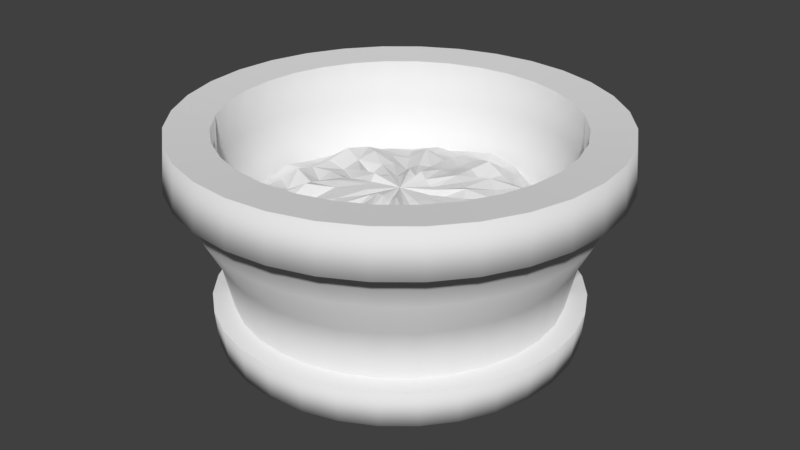 # Source: firepit.blend  (saved by Blender 2.79.0; exported with 4.5.12 LTS)
import bpy
from mathutils import Matrix  # noqa: F401  (used for matrix-valued properties, if any)

bpy.ops.wm.read_factory_settings(use_empty=True)
scene = bpy.context.scene
scene.name = 'Scene'

# ---- collections
col_collection_1 = bpy.data.collections.new('Collection 1'); scene.collection.children.link(col_collection_1)

# ---- world
world_world = bpy.data.worlds.new('World'); scene.world = world_world
world_world.color = (0.05088, 0.05088, 0.05088)
world_world.use_sun_shadow = False
world_world.sun_shadow_jitter_overblur = 0.0
world_world.cycles.sampling_method = 'MANUAL'

# ---- meshes
me_sphere_002 = bpy.data.meshes.new('Sphere.002')
me_sphere_002.from_pydata([(1.938e-08, 0.158, 1.546), (1.938e-08, 0.3099, 1.33), (1.938e-08, 0.4499, 1.139), (1.938e-08, 0.5727, 1.114), (1.938e-08, 0.6734, 0.9633), (1.938e-08, 0.7482, 1.022), (1.938e-08, 0.7943, 0.6043), (1.938e-08, 0.8099, 0.41), (1.938e-08, 0.7943, 0.2157), (1.938e-08, 0.4499, -0.4181), (0.03082, 0.155, 1.387), (0.06046, 0.304, 1.33), (0.08778, 0.4413, 1.238), (0.1117, 0.5617, 1.273), (0.1314, 0.6604, 0.9633), (0.146, 0.7338, 0.907), (0.155, 0.779, 0.6043), (0.158, 0.7943, 0.41), (0.155, 0.779, 0.2157), (0.146, 0.7338, 0.0289), (0.1314, 0.6604, -0.1433), (0.1117, 0.5617, -0.2942), (0.08778, 0.4413, -0.4181), (0.06046, 0.304, -0.5101), (0.03082, 0.155, -0.5668), (0.06046, 0.146, 1.288), (0.1186, 0.2863, 1.387), (0.1722, 0.4157, 1.075), (0.2191, 0.5291, 1.114), (0.2577, 0.6221, 0.9633), (0.2863, 0.6913, 0.6317), (0.304, 0.7338, 0.6043), (0.3099, 0.7482, 0.41), (0.304, 0.7338, 0.2157), (0.2863, 0.6913, 0.0289), (0.2577, 0.6221, -0.1433), (0.2191, 0.5291, -0.2942), (0.1722, 0.4157, -0.4181), (0.1186, 0.2863, -0.5101), (0.06046, 0.146, -0.5668), (0.08778, 0.1314, 1.227), (0.1722, 0.2577, 1.33), (0.25, 0.3741, 1.353), (0.3182, 0.4762, 1.114), (0.3741, 0.5599, 0.8161), (0.4157, 0.6221, 0.7912), (0.4413, 0.6604, 0.6043), (0.4499, 0.6734, 0.41), (0.4413, 0.6604, 0.2157), (0.4157, 0.6221, 0.0289), (0.3741, 0.5599, -0.1433), (0.3182, 0.4762, -0.2942), (0.25, 0.3741, -0.4181), (0.1722, 0.2577, -0.5101), (0.08778, 0.1314, -0.5668), (0.1117, 0.1117, 1.387), (0.2191, 0.2191, 1.33), (0.3182, 0.3182, 1.238), (0.4049, 0.4049, 1.273), (0.4762, 0.4762, 0.9633), (0.5291, 0.5291, 0.7912), (0.5617, 0.5617, 0.6043), (0.5727, 0.5727, 0.41), (0.5617, 0.5617, 0.2157), (0.5291, 0.5291, 0.0289), (0.4762, 0.4762, -0.1433), (0.4049, 0.4049, -0.2942), (0.3182, 0.3182, -0.4181), (0.2191, 0.2191, -0.5101), (0.1117, 0.1117, -0.5668), (0.1314, 0.08778, 1.387), (0.2577, 0.1722, 1.445), (0.3741, 0.25, 1.191), (0.4762, 0.3182, 1.015), (0.5599, 0.3741, 1.079), (0.6221, 0.4157, 0.6439), (0.6604, 0.4413, 0.6043), (0.6734, 0.4499, 0.41), (0.6604, 0.4413, 0.2157), (0.6221, 0.4157, 0.0289), (0.5599, 0.3741, -0.1433), (0.4762, 0.3182, -0.2942), (0.3741, 0.25, -0.4181), (0.2577, 0.1722, -0.5101), (0.1314, 0.08778, -0.5668), (0.146, 0.06046, 1.164), (0.2863, 0.1186, 1.33), (0.4157, 0.1722, 1.238), (0.5291, 0.2191, 1.114), (0.6221, 0.2577, 0.8642), (0.6913, 0.2863, 0.7912), (0.7338, 0.304, 0.6043), (0.7482, 0.3099, 0.41), (0.7338, 0.304, 0.2157), (0.6913, 0.2863, 0.0289), (0.6221, 0.2577, -0.1433), (0.5291, 0.2191, -0.2942), (0.4157, 0.1722, -0.4181), (0.2863, 0.1186, -0.5101), (0.146, 0.06046, -0.5668), (0.155, 0.03082, 1.387), (0.304, 0.06046, 1.33), (0.4413, 0.08778, 1.397), (0.5617, 0.1117, 1.114), (0.6604, 0.1314, 0.7832), (0.7338, 0.146, 0.6439), (0.779, 0.155, 0.6043), (0.7943, 0.158, 0.41), (0.779, 0.155, 0.2157), (0.7338, 0.146, 0.0289), (0.6604, 0.1314, -0.1433), (0.5617, 0.1117, -0.2942), (0.4413, 0.08778, -0.4181), (0.304, 0.06046, -0.5101), (0.155, 0.03082, -0.5668), (0.158, -3.032e-07, 1.387), (0.3099, -2.972e-07, 1.346), (0.4499, -2.911e-07, 1.238), (0.5727, -2.972e-07, 0.9515), (0.6734, -3.092e-07, 0.8153), (0.7482, -2.61e-07, 0.9139), (0.7943, -3.575e-07, 0.6043), (0.8099, -3.454e-07, 0.41), (0.7943, -3.575e-07, 0.2157), (0.7482, -2.248e-07, 0.0289), (0.6734, -3.092e-07, -0.1433), (0.5727, -2.972e-07, -0.2942), (0.4499, -3.153e-07, -0.4181), (0.3099, -2.851e-07, -0.5101), (0.158, -2.881e-07, -0.5668), (0.155, -0.03082, 1.387), (0.304, -0.06046, 1.33), (0.4413, -0.08778, 1.295), (0.5617, -0.1117, 1.204), (0.6604, -0.1314, 1.053), (0.7338, -0.146, 0.9139), (0.779, -0.155, 0.6043), (0.7943, -0.158, 0.41), (0.779, -0.155, 0.2157), (0.7338, -0.146, 0.0289), (0.6604, -0.1314, -0.1433), (0.5617, -0.1117, -0.2942), (0.4413, -0.08778, -0.4181), (0.304, -0.06046, -0.5101), (0.155, -0.03082, -0.5668), (0.146, -0.06046, 1.387), (0.2863, -0.1186, 1.33), (0.4157, -0.1722, 1.238), (0.5291, -0.2191, 1.204), (0.6221, -0.2577, 0.8153), (0.6913, -0.2863, 0.7912), (0.7338, -0.304, 0.6043), (0.7482, -0.3099, 0.41), (0.7338, -0.304, 0.2157), (0.6913, -0.2863, 0.0289), (0.6221, -0.2577, -0.1433), (0.5291, -0.2191, -0.2942), (0.4157, -0.1722, -0.4181), (0.2863, -0.1186, -0.5101), (0.146, -0.06046, -0.5668), (0.1314, -0.08778, 1.327), (0.2577, -0.1722, 1.231), (0.3741, -0.25, 1.238), (0.4762, -0.3182, 1.114), (0.5599, -0.3741, 0.9812), (0.6221, -0.4157, 0.7912), (0.6604, -0.4413, 0.6043), (0.6734, -0.4499, 0.41), (0.6604, -0.4413, 0.2157), (0.6221, -0.4157, 0.0289), (0.5599, -0.3741, -0.1433), (0.4762, -0.3182, -0.2942), (0.3741, -0.25, -0.4181), (0.2577, -0.1722, -0.5101), (0.1314, -0.08778, -0.5668), (0.1117, -0.1117, 1.387), (0.2191, -0.2191, 1.33), (0.3182, -0.3182, 1.075), (0.4049, -0.4049, 1.204), (0.4762, -0.4762, 0.9305), (0.5291, -0.5291, 0.6431), (0.5617, -0.5617, 0.6043), (0.5727, -0.5727, 0.41), (0.5617, -0.5617, 0.2157), (0.5291, -0.5291, 0.0289), (0.4762, -0.4762, -0.1433), (0.4049, -0.4049, -0.2942), (0.3182, -0.3182, -0.4181), (0.2191, -0.2191, -0.5101), (0.1117, -0.1117, -0.5668), (0.08778, -0.1314, 1.546), (0.1722, -0.2577, 1.489), (0.25, -0.3741, 1.178), (0.3182, -0.4762, 1.204), (0.3741, -0.5599, 0.9305), (0.4157, -0.6221, 0.7912), (0.4413, -0.6604, 0.6043), (0.4499, -0.6734, 0.41), (0.4413, -0.6604, 0.2157), (0.4157, -0.6221, 0.0289), (0.3741, -0.5599, -0.1433), (0.3182, -0.4762, -0.2942), (0.25, -0.3741, -0.4181), (0.1722, -0.2577, -0.5101), (0.08778, -0.1314, -0.5668), (1.938e-08, -3.025e-07, -0.5859), (0.06046, -0.146, 1.387), (0.1186, -0.2863, 1.27), (0.1722, -0.4157, 1.238), (0.2191, -0.5291, 1.114), (0.2577, -0.6221, 0.9323), (0.2863, -0.6913, 0.7912), (0.304, -0.7338, 0.6043), (0.3099, -0.7482, 0.41), (0.304, -0.7338, 0.2157), (0.2863, -0.6913, 0.0289), (0.2577, -0.6221, -0.1433), (0.2191, -0.5291, -0.2942), (0.1722, -0.4157, -0.4181), (0.1186, -0.2863, -0.5101), (0.06046, -0.146, -0.5668), (0.03082, -0.155, 1.546), (0.06046, -0.304, 1.447), (0.08778, -0.4413, 1.238), (0.1117, -0.5617, 0.9549), (0.1314, -0.6604, 0.9633), (0.146, -0.7338, 0.6558), (0.155, -0.779, 0.6043), (0.158, -0.7943, 0.41), (0.155, -0.779, 0.2157), (0.146, -0.7338, 0.0289), (0.1314, -0.6604, -0.1433), (0.1117, -0.5617, -0.2942), (0.08778, -0.4413, -0.4181), (0.06046, -0.304, -0.5101), (0.03082, -0.155, -0.5668), (1.354e-08, -0.158, 1.546), (5.276e-08, -0.3099, 1.33), (4.069e-08, -0.4499, 1.238), (-1.547e-09, -0.5727, 1.114), (-4.982e-08, -0.6734, 0.9633), (7.086e-08, -0.7482, 0.7912), (-4.982e-08, -0.7943, 0.6043), (-6.189e-08, -0.8099, 0.41), (-4.982e-08, -0.7943, 0.2157), (7.086e-08, -0.7482, 0.0289), (-4.982e-08, -0.6734, -0.1433), (-1.547e-09, -0.5727, -0.2942), (1.052e-08, -0.4499, -0.4181), (2.259e-08, -0.3099, -0.5101), (2.259e-08, -0.158, -0.5668), (-0.03082, -0.155, 1.387), (-0.06046, -0.304, 1.167), (-0.08778, -0.4413, 1.295), (-0.1117, -0.5617, 0.9515), (-0.1314, -0.6604, 0.9633), (-0.146, -0.7338, 0.6558), (-0.155, -0.779, 0.6043), (-0.158, -0.7943, 0.41), (-0.155, -0.779, 0.2157), (-0.146, -0.7338, 0.0289), (-0.1314, -0.6604, -0.1433), (-0.1117, -0.5617, -0.2942), (-0.08778, -0.4413, -0.4181), (-0.06046, -0.304, -0.5101), (-0.03082, -0.155, -0.5668), (-0.06046, -0.146, 1.387), (-0.1186, -0.2863, 1.33), (-0.1722, -0.4157, 1.238), (-0.2191, -0.5291, 1.114), (-0.2577, -0.6221, 0.8642), (-0.2863, -0.6913, 0.6558), (-0.304, -0.7338, 0.6043), (-0.3099, -0.7482, 0.41), (-0.304, -0.7338, 0.2157), (-0.2863, -0.6913, 0.0289), (-0.2577, -0.6221, -0.1433), (-0.2191, -0.5291, -0.2942), (-0.1722, -0.4157, -0.4181), (-0.1186, -0.2863, -0.5101), (-0.06046, -0.146, -0.5668), (-0.08778, -0.1314, 1.327), (-0.1722, -0.2577, 1.33), (-0.25, -0.3741, 1.355), (-0.3182, -0.4762, 1.114), (-0.3741, -0.5599, 0.9633), (-0.4157, -0.6221, 0.7912), (-0.4413, -0.6604, 0.6043), (-0.4499, -0.6734, 0.41), (-0.4413, -0.6604, 0.2157), (-0.4157, -0.6221, 0.0289), (-0.3741, -0.5599, -0.1433), (-0.3182, -0.4762, -0.2942), (-0.25, -0.3741, -0.4181), (-0.1722, -0.2577, -0.5101), (-0.08778, -0.1314, -0.5668), (-1.672e-07, -4.891e-07, 1.406), (-0.1117, -0.1117, 1.387), (-0.2191, -0.2191, 1.33), (-0.3182, -0.3182, 1.075), (-0.4049, -0.4049, 0.9515), (-0.4762, -0.4762, 0.9633), (-0.5291, -0.5291, 0.9283), (-0.5617, -0.5617, 0.6043), (-0.5727, -0.5727, 0.41), (-0.5617, -0.5617, 0.2157), (-0.5291, -0.5291, 0.0289), (-0.4762, -0.4762, -0.1433), (-0.4049, -0.4049, -0.2942), (-0.3182, -0.3182, -0.4181), (-0.2191, -0.2191, -0.5101), (-0.1117, -0.1117, -0.5668), (-0.1314, -0.08778, 1.387), (-0.2577, -0.1722, 1.33), (-0.3741, -0.25, 1.397), (-0.4762, -0.3182, 1.114), (-0.5599, -0.3741, 0.8642), (-0.6221, -0.4157, 0.9283), (-0.6604, -0.4413, 0.6043), (-0.6734, -0.4499, 0.41), (-0.6604, -0.4413, 0.2157), (-0.6221, -0.4157, 0.0289), (-0.5599, -0.3741, -0.1433), (-0.4762, -0.3182, -0.2942), (-0.3741, -0.25, -0.4181), (-0.2577, -0.1722, -0.5101), (-0.1314, -0.08778, -0.5668), (-0.146, -0.06046, 1.387), (-0.2863, -0.1186, 1.387), (-0.4157, -0.1722, 1.238), (-0.5291, -0.2191, 0.9515), (-0.6221, -0.2577, 0.9633), (-0.6913, -0.2863, 0.7912), (-0.7338, -0.304, 0.6043), (-0.7482, -0.3099, 0.41), (-0.7338, -0.304, 0.2157), (-0.6913, -0.2863, 0.0289), (-0.6221, -0.2577, -0.1433), (-0.5291, -0.2191, -0.2942), (-0.4157, -0.1722, -0.4181), (-0.2863, -0.1186, -0.5101), (-0.146, -0.06046, -0.5668), (-0.155, -0.03082, 1.387), (-0.304, -0.06046, 1.33), (-0.4413, -0.08778, 1.075), (-0.5617, -0.1117, 1.273), (-0.6604, -0.1314, 0.8642), (-0.7338, -0.146, 0.7912), (-0.779, -0.155, 0.6043), (-0.7943, -0.158, 0.41), (-0.779, -0.155, 0.2157), (-0.7338, -0.146, 0.0289), (-0.6604, -0.1314, -0.1433), (-0.5617, -0.1117, -0.2942), (-0.4413, -0.08778, -0.4181), (-0.304, -0.06046, -0.5101), (-0.155, -0.03082, -0.5668), (-0.158, -2.911e-07, 1.546), (-0.3099, -2.67e-07, 1.167), (-0.4499, -2.67e-07, 1.178), (-0.5727, -1.885e-07, 1.114), (-0.6734, -1.523e-07, 0.9633), (-0.7482, -2.972e-07, 0.9283), (-0.7943, -1.161e-07, 0.6043), (-0.8099, -1.523e-07, 0.41), (-0.7943, -1.161e-07, 0.2157), (-0.7482, -2.972e-07, 0.0289), (-0.6734, -1.523e-07, -0.1433), (-0.5727, -1.885e-07, -0.2942), (-0.4499, -2.489e-07, -0.4181), (-0.3099, -2.429e-07, -0.5101), (-0.158, -2.941e-07, -0.5668), (-0.155, 0.03082, 1.387), (-0.304, 0.06046, 1.33), (-0.4413, 0.08778, 1.075), (-0.5617, 0.1117, 1.114), (-0.6604, 0.1314, 0.8642), (-0.7338, 0.146, 0.7912), (-0.779, 0.155, 0.6043), (-0.7943, 0.158, 0.41), (-0.779, 0.155, 0.2157), (-0.7338, 0.146, 0.0289), (-0.6604, 0.1314, -0.1433), (-0.5617, 0.1117, -0.2942), (-0.4413, 0.08778, -0.4181), (-0.304, 0.06046, -0.5101), (-0.155, 0.03082, -0.5668), (-0.146, 0.06046, 1.387), (-0.2863, 0.1186, 1.107), (-0.4157, 0.1722, 1.238), (-0.5291, 0.2191, 1.33), (-0.6221, 0.2577, 0.8642), (-0.6913, 0.2863, 0.7912), (-0.7338, 0.304, 0.6043), (-0.7482, 0.3099, 0.41), (-0.7338, 0.304, 0.2157), (-0.6913, 0.2863, 0.0289), (-0.6221, 0.2577, -0.1433), (-0.5291, 0.2191, -0.2942), (-0.4157, 0.1722, -0.4181), (-0.2863, 0.1186, -0.5101), (-0.146, 0.06046, -0.5668), (-0.1314, 0.08778, 1.387), (-0.2577, 0.1722, 1.33), (-0.3741, 0.25, 1.415), (-0.4762, 0.3182, 1.273), (-0.5599, 0.3741, 0.8642), (-0.6221, 0.4157, 0.7912), (-0.6604, 0.4413, 0.6043), (-0.6734, 0.4499, 0.41), (-0.6604, 0.4413, 0.2157), (-0.6221, 0.4157, 0.0289), (-0.5599, 0.3741, -0.1433), (-0.4762, 0.3182, -0.2942), (-0.3741, 0.25, -0.4181), (-0.2577, 0.1722, -0.5101), (-0.1314, 0.08778, -0.5668), (-0.1117, 0.1117, 1.327), (-0.2191, 0.2191, 1.33), (-0.3182, 0.3182, 1.238), (-0.4049, 0.4049, 1.114), (-0.4762, 0.4762, 0.9633), (-0.5291, 0.5291, 0.7912), (-0.5617, 0.5617, 0.6043), (-0.5727, 0.5727, 0.41), (-0.5617, 0.5617, 0.2157), (-0.5291, 0.5291, 0.0289), (-0.4762, 0.4762, -0.1433), (-0.4049, 0.4049, -0.2942), (-0.3182, 0.3182, -0.4181), (-0.2191, 0.2191, -0.5101), (-0.1117, 0.1117, -0.5668), (-0.08778, 0.1314, 1.387), (-0.1722, 0.2577, 1.167), (-0.25, 0.3741, 1.178), (-0.3182, 0.4762, 1.114), (-0.3741, 0.5599, 0.8642), (-0.4157, 0.6221, 0.7912), (-0.4413, 0.6604, 0.6043), (-0.4499, 0.6734, 0.41), (-0.4413, 0.6604, 0.2157), (-0.4157, 0.6221, 0.0289), (-0.3741, 0.5599, -0.1433), (-0.3182, 0.4762, -0.2942), (-0.25, 0.3741, -0.4181), (-0.1722, 0.2577, -0.5101), (-0.08778, 0.1314, -0.5668), (-0.06046, 0.146, 1.546), (-0.1186, 0.2863, 1.32), (-0.1722, 0.4157, 1.475), (-0.2191, 0.5291, 1.114), (-0.2577, 0.6221, 1.057), (-0.2863, 0.6913, 0.7912), (-0.304, 0.7338, 0.6043), (-0.3099, 0.7482, 0.41), (-0.304, 0.7338, 0.2157), (-0.2863, 0.6913, 0.0289), (-0.2577, 0.6221, -0.1433), (-0.2191, 0.5291, -0.2942), (-0.1722, 0.4157, -0.4181), (-0.1186, 0.2863, -0.5101), (-0.06046, 0.146, -0.5668), (-0.03082, 0.155, 1.387), (-0.06046, 0.304, 1.33), (-0.08778, 0.4413, 1.238), (-0.1117, 0.5617, 1.054), (-0.1314, 0.6604, 0.9633), (-0.146, 0.7338, 0.907), (-0.155, 0.779, 0.6043), (-0.158, 0.7943, 0.41), (-0.155, 0.779, 0.2157), (-0.146, 0.7338, 0.0289), (-0.1314, 0.6604, -0.1433), (-0.1117, 0.5617, -0.2942), (-0.08778, 0.4413, -0.4181), (-0.06046, 0.304, -0.5101), (-0.03082, 0.155, -0.5668), (7.086e-08, 0.7482, 0.0289), (2.398e-07, 0.6734, -0.1433), (1.433e-07, 0.5727, -0.2942), (8.293e-08, 0.3099, -0.5101), (3.164e-08, 0.158, -0.5668)], [], [(479, 478, 20, 21), (4, 3, 13, 14), (9, 479, 21, 22), (5, 4, 14, 15), (480, 9, 22, 23), (6, 5, 15, 16), (481, 480, 23, 24), (7, 6, 16, 17), (0, 296, 10), (205, 481, 24), (8, 7, 17, 18), (1, 0, 10, 11), (477, 8, 18, 19), (2, 1, 11, 12), (478, 477, 19, 20), (3, 2, 12, 13), (12, 11, 26, 27), (20, 19, 34, 35), (13, 12, 27, 28), (21, 20, 35, 36), (14, 13, 28, 29), (22, 21, 36, 37), (15, 14, 29, 30), (23, 22, 37, 38), (16, 15, 30, 31), (24, 23, 38, 39), (17, 16, 31, 32), (10, 296, 25), (205, 24, 39), (18, 17, 32, 33), (11, 10, 25, 26), (19, 18, 33, 34), (31, 30, 45, 46), (39, 38, 53, 54), (32, 31, 46, 47), (25, 296, 40), (205, 39, 54), (33, 32, 47, 48), (26, 25, 40, 41), (34, 33, 48, 49), (27, 26, 41, 42), (35, 34, 49, 50), (28, 27, 42, 43), (36, 35, 50, 51), (29, 28, 43, 44), (37, 36, 51, 52), (30, 29, 44, 45), (38, 37, 52, 53), (50, 49, 64, 65), (43, 42, 57, 58), (51, 50, 65, 66), (44, 43, 58, 59), (52, 51, 66, 67), (45, 44, 59, 60), (53, 52, 67, 68), (46, 45, 60, 61), (54, 53, 68, 69), (47, 46, 61, 62), (40, 296, 55), (205, 54, 69), (48, 47, 62, 63), (41, 40, 55, 56), (49, 48, 63, 64), (42, 41, 56, 57), (69, 68, 83, 84), (62, 61, 76, 77), (55, 296, 70), (205, 69, 84), (63, 62, 77, 78), (56, 55, 70, 71), (64, 63, 78, 79), (57, 56, 71, 72), (65, 64, 79, 80), (58, 57, 72, 73), (66, 65, 80, 81), (59, 58, 73, 74), (67, 66, 81, 82), (60, 59, 74, 75), (68, 67, 82, 83), (61, 60, 75, 76), (81, 80, 95, 96), (74, 73, 88, 89), (82, 81, 96, 97), (75, 74, 89, 90), (83, 82, 97, 98), (76, 75, 90, 91), (84, 83, 98, 99), (77, 76, 91, 92), (70, 296, 85), (205, 84, 99), (78, 77, 92, 93), (71, 70, 85, 86), (79, 78, 93, 94), (72, 71, 86, 87), (80, 79, 94, 95), (73, 72, 87, 88), (85, 296, 100), (205, 99, 114), (93, 92, 107, 108), (86, 85, 100, 101), (94, 93, 108, 109), (87, 86, 101, 102), (95, 94, 109, 110), (88, 87, 102, 103), (96, 95, 110, 111), (89, 88, 103, 104), (97, 96, 111, 112), (90, 89, 104, 105), (98, 97, 112, 113), (91, 90, 105, 106), (99, 98, 113, 114), (92, 91, 106, 107), (104, 103, 118, 119), (112, 111, 126, 127), (105, 104, 119, 120), (113, 112, 127, 128), (106, 105, 120, 121), (114, 113, 128, 129), (107, 106, 121, 122), (100, 296, 115), (205, 114, 129), (108, 107, 122, 123), (101, 100, 115, 116), (109, 108, 123, 124), (102, 101, 116, 117), (110, 109, 124, 125), (103, 102, 117, 118), (111, 110, 125, 126), (123, 122, 137, 138), (116, 115, 130, 131), (124, 123, 138, 139), (117, 116, 131, 132), (125, 124, 139, 140), (118, 117, 132, 133), (126, 125, 140, 141), (119, 118, 133, 134), (127, 126, 141, 142), (120, 119, 134, 135), (128, 127, 142, 143), (121, 120, 135, 136), (129, 128, 143, 144), (122, 121, 136, 137), (115, 296, 130), (205, 129, 144), (142, 141, 156, 157), (135, 134, 149, 150), (143, 142, 157, 158), (136, 135, 150, 151), (144, 143, 158, 159), (137, 136, 151, 152), (130, 296, 145), (205, 144, 159), (138, 137, 152, 153), (131, 130, 145, 146), (139, 138, 153, 154), (132, 131, 146, 147), (140, 139, 154, 155), (133, 132, 147, 148), (141, 140, 155, 156), (134, 133, 148, 149), (146, 145, 160, 161), (154, 153, 168, 169), (147, 146, 161, 162), (155, 154, 169, 170), (148, 147, 162, 163), (156, 155, 170, 171), (149, 148, 163, 164), (157, 156, 171, 172), (150, 149, 164, 165), (158, 157, 172, 173), (151, 150, 165, 166), (159, 158, 173, 174), (152, 151, 166, 167), (145, 296, 160), (205, 159, 174), (153, 152, 167, 168), (165, 164, 179, 180), (173, 172, 187, 188), (166, 165, 180, 181), (174, 173, 188, 189), (167, 166, 181, 182), (160, 296, 175), (205, 174, 189), (168, 167, 182, 183), (161, 160, 175, 176), (169, 168, 183, 184), (162, 161, 176, 177), (170, 169, 184, 185), (163, 162, 177, 178), (171, 170, 185, 186), (164, 163, 178, 179), (172, 171, 186, 187), (184, 183, 198, 199), (177, 176, 191, 192), (185, 184, 199, 200), (178, 177, 192, 193), (186, 185, 200, 201), (179, 178, 193, 194), (187, 186, 201, 202), (180, 179, 194, 195), (188, 187, 202, 203), (181, 180, 195, 196), (189, 188, 203, 204), (182, 181, 196, 197), (175, 296, 190), (205, 189, 204), (183, 182, 197, 198), (176, 175, 190, 191), (203, 202, 218, 219), (196, 195, 211, 212), (204, 203, 219, 220), (197, 196, 212, 213), (190, 296, 206), (205, 204, 220), (198, 197, 213, 214), (191, 190, 206, 207), (199, 198, 214, 215), (192, 191, 207, 208), (200, 199, 215, 216), (193, 192, 208, 209), (201, 200, 216, 217), (194, 193, 209, 210), (202, 201, 217, 218), (195, 194, 210, 211), (216, 215, 230, 231), (209, 208, 223, 224), (217, 216, 231, 232), (210, 209, 224, 225), (218, 217, 232, 233), (211, 210, 225, 226), (219, 218, 233, 234), (212, 211, 226, 227), (220, 219, 234, 235), (213, 212, 227, 228), (206, 296, 221), (205, 220, 235), (214, 213, 228, 229), (207, 206, 221, 222), (215, 214, 229, 230), (208, 207, 222, 223), (235, 234, 249, 250), (228, 227, 242, 243), (221, 296, 236), (205, 235, 250), (229, 228, 243, 244), (222, 221, 236, 237), (230, 229, 244, 245), (223, 222, 237, 238), (231, 230, 245, 246), (224, 223, 238, 239), (232, 231, 246, 247), (225, 224, 239, 240), (233, 232, 247, 248), (226, 225, 240, 241), (234, 233, 248, 249), (227, 226, 241, 242), (239, 238, 253, 254), (247, 246, 261, 262), (240, 239, 254, 255), (248, 247, 262, 263), (241, 240, 255, 256), (249, 248, 263, 264), (242, 241, 256, 257), (250, 249, 264, 265), (243, 242, 257, 258), (236, 296, 251), (205, 250, 265), (244, 243, 258, 259), (237, 236, 251, 252), (245, 244, 259, 260), (238, 237, 252, 253), (246, 245, 260, 261), (258, 257, 272, 273), (251, 296, 266), (205, 265, 280), (259, 258, 273, 274), (252, 251, 266, 267), (260, 259, 274, 275), (253, 252, 267, 268), (261, 260, 275, 276), (254, 253, 268, 269), (262, 261, 276, 277), (255, 254, 269, 270), (263, 262, 277, 278), (256, 255, 270, 271), (264, 263, 278, 279), (257, 256, 271, 272), (265, 264, 279, 280), (277, 276, 291, 292), (270, 269, 284, 285), (278, 277, 292, 293), (271, 270, 285, 286), (279, 278, 293, 294), (272, 271, 286, 287), (280, 279, 294, 295), (273, 272, 287, 288), (266, 296, 281), (205, 280, 295), (274, 273, 288, 289), (267, 266, 281, 282), (275, 274, 289, 290), (268, 267, 282, 283), (276, 275, 290, 291), (269, 268, 283, 284), (281, 296, 297), (205, 295, 311), (289, 288, 304, 305), (282, 281, 297, 298), (290, 289, 305, 306), (283, 282, 298, 299), (291, 290, 306, 307), (284, 283, 299, 300), (292, 291, 307, 308), (285, 284, 300, 301), (293, 292, 308, 309), (286, 285, 301, 302), (294, 293, 309, 310), (287, 286, 302, 303), (295, 294, 310, 311), (288, 287, 303, 304), (301, 300, 315, 316), (309, 308, 323, 324), (302, 301, 316, 317), (310, 309, 324, 325), (303, 302, 317, 318), (311, 310, 325, 326), (304, 303, 318, 319), (297, 296, 312), (205, 311, 326), (305, 304, 319, 320), (298, 297, 312, 313), (306, 305, 320, 321), (299, 298, 313, 314), (307, 306, 321, 322), (300, 299, 314, 315), (308, 307, 322, 323), (320, 319, 334, 335), (313, 312, 327, 328), (321, 320, 335, 336), (314, 313, 328, 329), (322, 321, 336, 337), (315, 314, 329, 330), (323, 322, 337, 338), (316, 315, 330, 331), (324, 323, 338, 339), (317, 316, 331, 332), (325, 324, 339, 340), (318, 317, 332, 333), (326, 325, 340, 341), (319, 318, 333, 334), (312, 296, 327), (205, 326, 341), (339, 338, 353, 354), (332, 331, 346, 347), (340, 339, 354, 355), (333, 332, 347, 348), (341, 340, 355, 356), (334, 333, 348, 349), (327, 296, 342), (205, 341, 356), (335, 334, 349, 350), (328, 327, 342, 343), (336, 335, 350, 351), (329, 328, 343, 344), (337, 336, 351, 352), (330, 329, 344, 345), (338, 337, 352, 353), (331, 330, 345, 346), (351, 350, 365, 366), (344, 343, 358, 359), (352, 351, 366, 367), (345, 344, 359, 360), (353, 352, 367, 368), (346, 345, 360, 361), (354, 353, 368, 369), (347, 346, 361, 362), (355, 354, 369, 370), (348, 347, 362, 363), (356, 355, 370, 371), (349, 348, 363, 364), (342, 296, 357), (205, 356, 371), (350, 349, 364, 365), (343, 342, 357, 358), (370, 369, 384, 385), (363, 362, 377, 378), (371, 370, 385, 386), (364, 363, 378, 379), (357, 296, 372), (205, 371, 386), (365, 364, 379, 380), (358, 357, 372, 373), (366, 365, 380, 381), (359, 358, 373, 374), (367, 366, 381, 382), (360, 359, 374, 375), (368, 367, 382, 383), (361, 360, 375, 376), (369, 368, 383, 384), (362, 361, 376, 377), (374, 373, 388, 389), (382, 381, 396, 397), (375, 374, 389, 390), (383, 382, 397, 398), (376, 375, 390, 391), (384, 383, 398, 399), (377, 376, 391, 392), (385, 384, 399, 400), (378, 377, 392, 393), (386, 385, 400, 401), (379, 378, 393, 394), (372, 296, 387), (205, 386, 401), (380, 379, 394, 395), (373, 372, 387, 388), (381, 380, 395, 396), (393, 392, 407, 408), (401, 400, 415, 416), (394, 393, 408, 409), (387, 296, 402), (205, 401, 416), (395, 394, 409, 410), (388, 387, 402, 403), (396, 395, 410, 411), (389, 388, 403, 404), (397, 396, 411, 412), (390, 389, 404, 405), (398, 397, 412, 413), (391, 390, 405, 406), (399, 398, 413, 414), (392, 391, 406, 407), (400, 399, 414, 415), (412, 411, 426, 427), (405, 404, 419, 420), (413, 412, 427, 428), (406, 405, 420, 421), (414, 413, 428, 429), (407, 406, 421, 422), (415, 414, 429, 430), (408, 407, 422, 423), (416, 415, 430, 431), (409, 408, 423, 424), (402, 296, 417), (205, 416, 431), (410, 409, 424, 425), (403, 402, 417, 418), (411, 410, 425, 426), (404, 403, 418, 419), (431, 430, 445, 446), (424, 423, 438, 439), (417, 296, 432), (205, 431, 446), (425, 424, 439, 440), (418, 417, 432, 433), (426, 425, 440, 441), (419, 418, 433, 434), (427, 426, 441, 442), (420, 419, 434, 435), (428, 427, 442, 443), (421, 420, 435, 436), (429, 428, 443, 444), (422, 421, 436, 437), (430, 429, 444, 445), (423, 422, 437, 438), (435, 434, 449, 450), (443, 442, 457, 458), (436, 435, 450, 451), (444, 443, 458, 459), (437, 436, 451, 452), (445, 444, 459, 460), (438, 437, 452, 453), (446, 445, 460, 461), (439, 438, 453, 454), (432, 296, 447), (205, 446, 461), (440, 439, 454, 455), (433, 432, 447, 448), (441, 440, 455, 456), (434, 433, 448, 449), (442, 441, 456, 457), (454, 453, 468, 469), (447, 296, 462), (205, 461, 476), (455, 454, 469, 470), (448, 447, 462, 463), (456, 455, 470, 471), (449, 448, 463, 464), (457, 456, 471, 472), (450, 449, 464, 465), (458, 457, 472, 473), (451, 450, 465, 466), (459, 458, 473, 474), (452, 451, 466, 467), (460, 459, 474, 475), (453, 452, 467, 468), (461, 460, 475, 476), (473, 472, 478, 479), (466, 465, 3, 4), (474, 473, 479, 9), (467, 466, 4, 5), (475, 474, 9, 480), (468, 467, 5, 6), (476, 475, 480, 481), (469, 468, 6, 7), (462, 296, 0), (205, 476, 481), (470, 469, 7, 8), (463, 462, 0, 1), (471, 470, 8, 477), (464, 463, 1, 2), (472, 471, 477, 478), (465, 464, 2, 3)])
me_sphere_002.use_remesh_preserve_volume = False
me_sphere_002.use_remesh_preserve_attributes = False
me_sphere_002.use_mirror_vertex_groups = False
me_sphere_002.update()
me_sphere = bpy.data.meshes.new('Sphere')
me_sphere.from_pydata([(1.311e-08, 0.8287, 0.3577), (1.028e-08, 0.8345, 0.1512), (0.1617, 0.8128, 0.3577), (0.1628, 0.8185, 0.1512), (0.1534, 0.771, -0.008394), (0.138, 0.6939, -0.1555), (0.1416, 0.7118, -0.2466), (0.3171, 0.7656, 0.3577), (0.3194, 0.771, 0.1512), (0.3008, 0.7263, -0.008394), (0.2707, 0.6536, -0.1555), (0.2777, 0.6705, -0.2466), (0.4604, 0.689, 0.3577), (0.4636, 0.6939, 0.1512), (0.4367, 0.6536, -0.008394), (0.3931, 0.5882, -0.1555), (0.4032, 0.6035, -0.2466), (0.586, 0.586, 0.3577), (0.5901, 0.5901, 0.1512), (0.5559, 0.5559, -0.008394), (0.5003, 0.5003, -0.1555), (0.5132, 0.5132, -0.2466), (0.689, 0.4604, 0.3577), (0.6939, 0.4636, 0.1512), (0.6536, 0.4367, -0.008394), (0.5882, 0.3931, -0.1555), (0.6035, 0.4032, -0.2466), (0.7656, 0.3171, 0.3577), (0.771, 0.3194, 0.1512), (0.7263, 0.3008, -0.008394), (0.6536, 0.2707, -0.1555), (0.6705, 0.2777, -0.2466), (0.8128, 0.1617, 0.3577), (0.8185, 0.1628, 0.1512), (0.771, 0.1534, -0.008394), (0.6939, 0.138, -0.1555), (0.7118, 0.1416, -0.2466), (0.8287, -3.377e-07, 0.3577), (0.8345, -3.529e-07, 0.1512), (0.7861, -2.134e-07, -0.008394), (0.7075, -3.022e-07, -0.1555), (0.7258, -2.962e-07, -0.2466), (0.8128, -0.1617, 0.3577), (0.8185, -0.1628, 0.1512), (0.771, -0.1534, -0.008394), (0.6939, -0.138, -0.1555), (0.7118, -0.1416, -0.2466), (0.7656, -0.3171, 0.3577), (0.771, -0.3194, 0.1512), (0.7263, -0.3008, -0.008394), (0.6536, -0.2707, -0.1555), (0.6705, -0.2777, -0.2466), (0.689, -0.4604, 0.3577), (0.6939, -0.4636, 0.1512), (0.6536, -0.4367, -0.008394), (0.5882, -0.3931, -0.1555), (0.6035, -0.4032, -0.2466), (0.586, -0.586, 0.3577), (0.5901, -0.5901, 0.1512), (0.5559, -0.5559, -0.008394), (0.5003, -0.5003, -0.1555), (0.5132, -0.5132, -0.2466), (0.4604, -0.689, 0.3577), (0.4636, -0.6939, 0.1512), (0.4367, -0.6536, -0.008394), (0.3931, -0.5882, -0.1555), (0.4032, -0.6035, -0.2466), (0.3171, -0.7656, 0.3577), (0.3194, -0.771, 0.1512), (0.3008, -0.7263, -0.008394), (0.2707, -0.6536, -0.1555), (0.2777, -0.6705, -0.2466), (0.1617, -0.8128, 0.3577), (0.1628, -0.8185, 0.1512), (0.1534, -0.771, -0.008394), (0.138, -0.6939, -0.1555), (0.1416, -0.7118, -0.2466), (-7.004e-08, -0.8287, 0.3577), (-6.242e-08, -0.8345, 0.1512), (6.437e-08, -0.7861, -0.008394), (-6.242e-08, -0.7075, -0.1555), (-3.355e-08, -0.7258, -0.2466), (-0.1617, -0.8128, 0.3577), (-0.1628, -0.8185, 0.1512), (-0.1534, -0.771, -0.008394), (-0.138, -0.6939, -0.1555), (-0.1416, -0.7118, -0.2466), (-0.3171, -0.7656, 0.3577), (-0.3194, -0.771, 0.1512), (-0.3008, -0.7263, -0.008394), (-0.2707, -0.6536, -0.1555), (-0.2777, -0.6705, -0.2466), (-0.4604, -0.689, 0.3577), (-0.4636, -0.6939, 0.1512), (-0.4367, -0.6536, -0.008394), (-0.3931, -0.5882, -0.1555), (-0.4032, -0.6035, -0.2466), (-0.586, -0.586, 0.3577), (-0.5901, -0.5901, 0.1512), (-0.5559, -0.5559, -0.008394), (-0.5003, -0.5003, -0.1555), (-0.5132, -0.5132, -0.2466), (-0.689, -0.4604, 0.3577), (-0.6939, -0.4636, 0.1512), (-0.6536, -0.4367, -0.008394), (-0.5882, -0.3931, -0.1555), (-0.6035, -0.4032, -0.2466), (-0.7656, -0.3171, 0.3577), (-0.771, -0.3194, 0.1512), (-0.7263, -0.3008, -0.008394), (-0.6536, -0.2707, -0.1555), (-0.6705, -0.2777, -0.2466), (1.223e-07, -2.22e-07, -0.2466), (-0.8128, -0.1617, 0.3577), (-0.8185, -0.1628, 0.1512), (-0.771, -0.1534, -0.008394), (-0.6939, -0.138, -0.1555), (-0.7118, -0.1416, -0.2466), (-0.8287, -1.402e-07, 0.3577), (-0.8345, -9.929e-08, 0.1512), (-0.7861, -2.895e-07, -0.008394), (-0.7075, -1.373e-07, -0.1555), (-0.7258, -1.585e-07, -0.2466), (-0.8128, 0.1617, 0.3577), (-0.8185, 0.1628, 0.1512), (-0.771, 0.1534, -0.008394), (-0.6939, 0.138, -0.1555), (-0.7118, 0.1416, -0.2466), (-0.7656, 0.3171, 0.3577), (-0.771, 0.3194, 0.1512), (-0.7263, 0.3008, -0.008394), (-0.6536, 0.2707, -0.1555), (-0.6705, 0.2777, -0.2466), (-0.689, 0.4604, 0.3577), (-0.6939, 0.4636, 0.1512), (-0.6536, 0.4367, -0.008394), (-0.5882, 0.3931, -0.1555), (-0.6035, 0.4032, -0.2466), (-0.586, 0.586, 0.3577), (-0.5901, 0.5901, 0.1512), (-0.5559, 0.5559, -0.008394), (-0.5003, 0.5003, -0.1555), (-0.5132, 0.5132, -0.2466), (-0.4604, 0.689, 0.3577), (-0.4636, 0.6939, 0.1512), (-0.4367, 0.6536, -0.008394), (-0.3931, 0.5882, -0.1555), (-0.4032, 0.6035, -0.2466), (-0.3171, 0.7656, 0.3577), (-0.3194, 0.771, 0.1512), (-0.3008, 0.7263, -0.008394), (-0.2707, 0.6536, -0.1555), (-0.2777, 0.6705, -0.2466), (-0.1617, 0.8128, 0.3577), (-0.1628, 0.8185, 0.1512), (-0.1534, 0.771, -0.008394), (-0.138, 0.6939, -0.1555), (-0.1416, 0.7118, -0.2466), (6.437e-08, 0.7861, -0.008394), (2.419e-07, 0.7075, -0.1555), (1.5e-07, 0.7258, -0.2466), (-1.085e-08, 1.05, 0.1519), (1.302e-08, 0.9351, 0.1321), (1.306e-08, 0.9274, -0.02891), (-3.993e-08, 0.861, -0.6407), (0.2049, 1.03, 0.1519), (0.1824, 0.9171, 0.1321), (0.1809, 0.9096, -0.02891), (0.1629, 0.8189, -0.2063), (0.1519, 0.7639, -0.459), (0.171, 0.8599, -0.4656), (0.168, 0.8444, -0.6407), (0.4019, 0.9703, 0.1519), (0.3578, 0.8639, 0.1321), (0.3549, 0.8568, -0.02891), (0.3195, 0.7714, -0.2063), (0.298, 0.7196, -0.459), (0.3355, 0.81, -0.4656), (0.3295, 0.7954, -0.6407), (0.5835, 0.8733, 0.1519), (0.5195, 0.7775, 0.1321), (0.5152, 0.7711, -0.02891), (0.4639, 0.6943, -0.2063), (0.4327, 0.6476, -0.459), (0.4871, 0.729, -0.4656), (0.4783, 0.7159, -0.6407), (0.7427, 0.7427, 0.1519), (0.6612, 0.6612, 0.1321), (0.6558, 0.6558, -0.02891), (0.5904, 0.5904, -0.2063), (0.5507, 0.5507, -0.459), (0.6199, 0.6199, -0.4656), (0.6088, 0.6088, -0.6407), (0.8733, 0.5835, 0.1519), (0.7775, 0.5195, 0.1321), (0.7711, 0.5152, -0.02891), (0.6943, 0.4639, -0.2063), (0.6476, 0.4327, -0.459), (0.729, 0.4871, -0.4656), (0.7159, 0.4783, -0.6407), (0.9704, 0.4019, 0.1519), (0.8639, 0.3578, 0.1321), (0.8568, 0.3549, -0.02891), (0.7714, 0.3195, -0.2063), (0.7196, 0.298, -0.459), (0.81, 0.3355, -0.4656), (0.7954, 0.3295, -0.6407), (1.03, 0.2049, 0.1519), (0.9171, 0.1824, 0.1321), (0.9096, 0.1809, -0.02891), (0.8189, 0.1629, -0.2063), (0.7639, 0.1519, -0.459), (0.8599, 0.171, -0.4656), (0.8444, 0.168, -0.6407), (1.05, -4.025e-07, 0.1519), (0.9351, -3.813e-07, 0.1321), (0.9274, -3.916e-07, -0.02891), (0.835, -2.39e-07, -0.2063), (0.7788, -3.315e-07, -0.459), (0.8767, -3.316e-07, -0.4656), (0.861, -3.75e-07, -0.6407), (1.03, -0.2049, 0.1519), (0.9171, -0.1824, 0.1321), (0.9096, -0.1809, -0.02891), (0.8189, -0.1629, -0.2063), (0.7639, -0.1519, -0.459), (0.8599, -0.171, -0.4656), (0.8444, -0.168, -0.6407), (0.9703, -0.4019, 0.1519), (0.8639, -0.3578, 0.1321), (0.8568, -0.3549, -0.02891), (0.7714, -0.3195, -0.2063), (0.7196, -0.298, -0.459), (0.81, -0.3355, -0.4656), (0.7954, -0.3295, -0.6407), (0.8733, -0.5835, 0.1519), (0.7775, -0.5195, 0.1321), (0.7711, -0.5152, -0.02891), (0.6943, -0.4639, -0.2063), (0.6476, -0.4327, -0.459), (0.729, -0.4871, -0.4656), (0.7159, -0.4783, -0.6407), (0.7427, -0.7427, 0.1519), (0.6612, -0.6612, 0.1321), (0.6558, -0.6558, -0.02891), (0.5904, -0.5904, -0.2063), (0.5507, -0.5507, -0.459), (0.6199, -0.6199, -0.4656), (0.6088, -0.6088, -0.6407), (0.5835, -0.8733, 0.1519), (0.5195, -0.7775, 0.1321), (0.5152, -0.7711, -0.02891), (0.4639, -0.6943, -0.2063), (0.4327, -0.6476, -0.459), (0.4871, -0.729, -0.4656), (0.4783, -0.7159, -0.6407), (0.4019, -0.9704, 0.1519), (0.3578, -0.8639, 0.1321), (0.3549, -0.8568, -0.02891), (0.3195, -0.7714, -0.2063), (0.298, -0.7196, -0.459), (0.3355, -0.81, -0.4656), (0.3295, -0.7954, -0.6407), (0.2049, -1.03, 0.1519), (0.1824, -0.9171, 0.1321), (0.1809, -0.9096, -0.02891), (0.1629, -0.8189, -0.2063), (0.1519, -0.7639, -0.459), (0.171, -0.8599, -0.4656), (0.168, -0.8444, -0.6407), (-1.023e-07, -1.05, 0.1519), (-8.081e-08, -0.9351, 0.1321), (-6.773e-08, -0.9274, -0.02891), (7.494e-08, -0.835, -0.2063), (-6.054e-08, -0.7788, -0.459), (-3.491e-08, -0.8767, -0.4656), (-5.688e-08, -0.861, -0.6407), (-0.2049, -1.03, 0.1519), (-0.1824, -0.9171, 0.1321), (-0.1809, -0.9096, -0.02891), (-0.1629, -0.8189, -0.2063), (-0.1519, -0.7639, -0.459), (-0.171, -0.8599, -0.4656), (-0.168, -0.8444, -0.6407), (-0.4019, -0.9704, 0.1519), (-0.3578, -0.8639, 0.1321), (-0.3549, -0.8568, -0.02891), (-0.3195, -0.7714, -0.2063), (-0.298, -0.7196, -0.459), (-0.3355, -0.81, -0.4656), (-0.3295, -0.7954, -0.6407), (-0.5835, -0.8733, 0.1519), (-0.5195, -0.7775, 0.1321), (-0.5152, -0.7711, -0.02891), (-0.4639, -0.6943, -0.2063), (-0.4327, -0.6476, -0.459), (-0.4871, -0.729, -0.4656), (-0.4783, -0.7159, -0.6407), (-0.7427, -0.7427, 0.1519), (-0.6612, -0.6612, 0.1321), (-0.6558, -0.6558, -0.02891), (-0.5904, -0.5904, -0.2063), (-0.5507, -0.5507, -0.459), (-0.6199, -0.6199, -0.4656), (-0.6088, -0.6088, -0.6407), (-0.8733, -0.5835, 0.1519), (-0.7775, -0.5195, 0.1321), (-0.7711, -0.5152, -0.02891), (-0.6943, -0.4639, -0.2063), (-0.6476, -0.4327, -0.459), (-0.729, -0.4871, -0.4656), (-0.7159, -0.4783, -0.6407), (-0.9703, -0.4019, 0.1519), (-0.8639, -0.3578, 0.1321), (-0.8568, -0.3549, -0.02891), (-0.7714, -0.3195, -0.2063), (-0.7196, -0.298, -0.459), (-0.81, -0.3355, -0.4656), (-0.7954, -0.3295, -0.6407), (-1.03, -0.2049, 0.1519), (-0.9171, -0.1824, 0.1321), (-0.9096, -0.1809, -0.02891), (-0.8189, -0.1629, -0.2063), (-0.7639, -0.1519, -0.459), (-0.8599, -0.171, -0.4656), (-0.8444, -0.168, -0.6407), (-1.05, -8.331e-08, 0.1519), (-0.9351, -1.583e-07, 0.1321), (-0.9274, -1.098e-07, -0.02891), (-0.835, -3.198e-07, -0.2063), (-0.7788, -1.5e-07, -0.459), (-0.8767, -1.653e-07, -0.4656), (-0.861, -2.48e-07, -0.6407), (-1.03, 0.2049, 0.1519), (-0.9171, 0.1824, 0.1321), (-0.9096, 0.1809, -0.02891), (-0.8189, 0.1629, -0.2063), (-0.7639, 0.1519, -0.459), (-0.8599, 0.171, -0.4656), (-0.8444, 0.168, -0.6407), (-0.9703, 0.4019, 0.1519), (-0.8639, 0.3578, 0.1321), (-0.8568, 0.3549, -0.02891), (-0.7714, 0.3195, -0.2063), (-0.7196, 0.298, -0.459), (-0.81, 0.3355, -0.4656), (-0.7954, 0.3295, -0.6407), (-0.8733, 0.5835, 0.1519), (-0.7775, 0.5195, 0.1321), (-0.7711, 0.5152, -0.02891), (-0.6943, 0.4639, -0.2063), (-0.6476, 0.4327, -0.459), (-0.729, 0.4871, -0.4656), (-0.7159, 0.4783, -0.6407), (-0.7427, 0.7427, 0.1519), (-0.6612, 0.6612, 0.1321), (-0.6558, 0.6558, -0.02891), (-0.5904, 0.5904, -0.2063), (-0.5507, 0.5507, -0.459), (-0.6199, 0.6199, -0.4656), (-0.6088, 0.6088, -0.6407), (-0.5835, 0.8733, 0.1519), (-0.5195, 0.7775, 0.1321), (-0.5152, 0.7711, -0.02891), (-0.4639, 0.6943, -0.2063), (-0.4327, 0.6476, -0.459), (-0.4871, 0.729, -0.4656), (-0.4783, 0.7159, -0.6407), (-0.4019, 0.9703, 0.1519), (-0.3578, 0.8639, 0.1321), (-0.3549, 0.8568, -0.02891), (-0.3195, 0.7714, -0.2063), (-0.298, 0.7196, -0.459), (-0.3355, 0.81, -0.4656), (-0.3295, 0.7954, -0.6407), (-0.2049, 1.03, 0.1519), (-0.1824, 0.9171, 0.1321), (-0.1809, 0.9096, -0.02891), (-0.1629, 0.8189, -0.2063), (-0.1519, 0.7639, -0.459), (-0.171, 0.8599, -0.4656), (-0.168, 0.8444, -0.6407), (7.494e-08, 0.835, -0.2063), (2.745e-07, 0.7788, -0.459), (1.868e-07, 0.8767, -0.4656), (1.03, -3.677e-07, 0.3705), (1.01, -0.201, 0.3705), (0.9517, -0.3942, 0.3705), (0.8565, -0.5723, 0.3705), (0.7284, -0.7284, 0.3705), (0.5723, -0.8565, 0.3705), (0.3942, -0.9517, 0.3705), (0.201, -1.01, 0.3705), (-1.157e-07, -1.03, 0.3705), (-0.201, -1.01, 0.3705), (-0.3942, -0.9517, 0.3705), (-0.5723, -0.8565, 0.3705), (-0.9517, -0.3942, 0.3705), (-1.03, -1.022e-07, 0.3705), (-1.01, -0.201, 0.3705), (-0.8565, -0.5723, 0.3705), (-0.7284, -0.7284, 0.3705), (1.01, 0.201, 0.3705), (-1.01, 0.201, 0.3705), (-0.9517, 0.3942, 0.3705), (0.9517, 0.3942, 0.3705), (0.8565, 0.5723, 0.3705), (-0.8565, 0.5723, 0.3705), (0.7284, 0.7284, 0.3705), (0.5723, 0.8565, 0.3705), (-0.7284, 0.7284, 0.3705), (-0.5723, 0.8565, 0.3705), (0.3942, 0.9517, 0.3705), (-0.201, 1.01, 0.3705), (-1.638e-08, 1.03, 0.3705), (0.201, 1.01, 0.3705), (-0.3942, 0.9517, 0.3705), (-0.005943, 0.02988, -0.6693)], [], [(158, 4, 3, 1), (159, 5, 4, 158), (160, 6, 5, 159), (0, 2, 415, 414), (1, 3, 2, 0), (3, 8, 7, 2), (4, 9, 8, 3), (5, 10, 9, 4), (6, 11, 10, 5), (2, 7, 412, 415), (7, 12, 409, 412), (8, 13, 12, 7), (9, 14, 13, 8), (10, 15, 14, 9), (11, 16, 15, 10), (13, 18, 17, 12), (14, 19, 18, 13), (15, 20, 19, 14), (16, 21, 20, 15), (12, 17, 408, 409), (17, 22, 406, 408), (18, 23, 22, 17), (19, 24, 23, 18), (20, 25, 24, 19), (21, 26, 25, 20), (24, 29, 28, 23), (25, 30, 29, 24), (26, 31, 30, 25), (22, 27, 405, 406), (23, 28, 27, 22), (27, 32, 402, 405), (28, 33, 32, 27), (29, 34, 33, 28), (30, 35, 34, 29), (31, 36, 35, 30), (35, 40, 39, 34), (36, 41, 40, 35), (32, 37, 385, 402), (33, 38, 37, 32), (34, 39, 38, 33), (37, 42, 386, 385), (38, 43, 42, 37), (39, 44, 43, 38), (40, 45, 44, 39), (41, 46, 45, 40), (45, 50, 49, 44), (46, 51, 50, 45), (42, 47, 387, 386), (43, 48, 47, 42), (44, 49, 48, 43), (47, 52, 388, 387), (48, 53, 52, 47), (49, 54, 53, 48), (50, 55, 54, 49), (51, 56, 55, 50), (56, 61, 60, 55), (52, 57, 389, 388), (53, 58, 57, 52), (54, 59, 58, 53), (55, 60, 59, 54), (57, 62, 390, 389), (58, 63, 62, 57), (59, 64, 63, 58), (60, 65, 64, 59), (61, 66, 65, 60), (66, 71, 70, 65), (62, 67, 391, 390), (63, 68, 67, 62), (64, 69, 68, 63), (65, 70, 69, 64), (68, 73, 72, 67), (69, 74, 73, 68), (70, 75, 74, 69), (71, 76, 75, 70), (67, 72, 392, 391), (72, 77, 393, 392), (73, 78, 77, 72), (74, 79, 78, 73), (75, 80, 79, 74), (76, 81, 80, 75), (79, 84, 83, 78), (80, 85, 84, 79), (81, 86, 85, 80), (77, 82, 394, 393), (78, 83, 82, 77), (82, 87, 395, 394), (83, 88, 87, 82), (84, 89, 88, 83), (85, 90, 89, 84), (86, 91, 90, 85), (89, 94, 93, 88), (90, 95, 94, 89), (91, 96, 95, 90), (87, 92, 396, 395), (88, 93, 92, 87), (92, 97, 401, 396), (93, 98, 97, 92), (94, 99, 98, 93), (95, 100, 99, 94), (96, 101, 100, 95), (100, 105, 104, 99), (101, 106, 105, 100), (132, 127, 112), (97, 102, 400, 401), (98, 103, 102, 97), (99, 104, 103, 98), (137, 132, 112), (102, 107, 397, 400), (103, 108, 107, 102), (104, 109, 108, 103), (105, 110, 109, 104), (106, 111, 110, 105), (101, 96, 112), (31, 26, 112), (110, 116, 115, 109), (111, 117, 116, 110), (76, 71, 112), (61, 56, 112), (106, 101, 112), (107, 113, 399, 397), (108, 114, 113, 107), (109, 115, 114, 108), (122, 117, 112), (113, 118, 398, 399), (114, 119, 118, 113), (115, 120, 119, 114), (116, 121, 120, 115), (117, 122, 121, 116), (81, 76, 112), (46, 41, 112), (122, 127, 126, 121), (152, 147, 112), (91, 86, 112), (51, 46, 112), (118, 123, 403, 398), (119, 124, 123, 118), (120, 125, 124, 119), (121, 126, 125, 120), (124, 129, 128, 123), (125, 130, 129, 124), (126, 131, 130, 125), (127, 132, 131, 126), (21, 16, 112), (160, 157, 112), (26, 21, 112), (123, 128, 404, 403), (96, 91, 112), (66, 61, 112), (127, 122, 112), (128, 133, 407, 404), (129, 134, 133, 128), (130, 135, 134, 129), (131, 136, 135, 130), (132, 137, 136, 131), (134, 139, 138, 133), (135, 140, 139, 134), (136, 141, 140, 135), (137, 142, 141, 136), (36, 31, 112), (142, 137, 112), (6, 160, 112), (133, 138, 410, 407), (71, 66, 112), (111, 106, 112), (147, 142, 112), (138, 143, 411, 410), (139, 144, 143, 138), (140, 145, 144, 139), (141, 146, 145, 140), (142, 147, 146, 141), (145, 150, 149, 144), (146, 151, 150, 145), (147, 152, 151, 146), (11, 6, 112), (41, 36, 112), (117, 111, 112), (143, 148, 416, 411), (144, 149, 148, 143), (157, 152, 112), (86, 81, 112), (148, 153, 413, 416), (149, 154, 153, 148), (150, 155, 154, 149), (151, 156, 155, 150), (152, 157, 156, 151), (16, 11, 112), (155, 158, 1, 154), (156, 159, 158, 155), (157, 160, 159, 156), (56, 51, 112), (153, 0, 414, 413), (154, 1, 0, 153), (382, 163, 167, 168), (383, 382, 168, 169), (384, 383, 169, 170), (164, 384, 170, 171), (161, 414, 415, 165), (162, 161, 165, 166), (163, 162, 166, 167), (167, 166, 173, 174), (168, 167, 174, 175), (169, 168, 175, 176), (170, 169, 176, 177), (171, 170, 177, 178), (165, 415, 412, 172), (166, 165, 172, 173), (178, 177, 184, 185), (172, 412, 409, 179), (173, 172, 179, 180), (174, 173, 180, 181), (175, 174, 181, 182), (176, 175, 182, 183), (177, 176, 183, 184), (181, 180, 187, 188), (182, 181, 188, 189), (183, 182, 189, 190), (184, 183, 190, 191), (185, 184, 191, 192), (179, 409, 408, 186), (180, 179, 186, 187), (192, 191, 198, 199), (186, 408, 406, 193), (187, 186, 193, 194), (188, 187, 194, 195), (189, 188, 195, 196), (190, 189, 196, 197), (191, 190, 197, 198), (196, 195, 202, 203), (197, 196, 203, 204), (198, 197, 204, 205), (199, 198, 205, 206), (193, 406, 405, 200), (194, 193, 200, 201), (195, 194, 201, 202), (200, 405, 402, 207), (201, 200, 207, 208), (202, 201, 208, 209), (203, 202, 209, 210), (204, 203, 210, 211), (205, 204, 211, 212), (206, 205, 212, 213), (211, 210, 217, 218), (212, 211, 218, 219), (213, 212, 219, 220), (207, 402, 385, 214), (208, 207, 214, 215), (209, 208, 215, 216), (210, 209, 216, 217), (214, 385, 386, 221), (215, 214, 221, 222), (216, 215, 222, 223), (217, 216, 223, 224), (218, 217, 224, 225), (219, 218, 225, 226), (220, 219, 226, 227), (225, 224, 231, 232), (226, 225, 232, 233), (227, 226, 233, 234), (221, 386, 387, 228), (222, 221, 228, 229), (223, 222, 229, 230), (224, 223, 230, 231), (229, 228, 235, 236), (230, 229, 236, 237), (231, 230, 237, 238), (232, 231, 238, 239), (233, 232, 239, 240), (234, 233, 240, 241), (228, 387, 388, 235), (240, 239, 246, 247), (241, 240, 247, 248), (235, 388, 389, 242), (236, 235, 242, 243), (237, 236, 243, 244), (238, 237, 244, 245), (239, 238, 245, 246), (243, 242, 249, 250), (244, 243, 250, 251), (245, 244, 251, 252), (246, 245, 252, 253), (247, 246, 253, 254), (248, 247, 254, 255), (242, 389, 390, 249), (254, 253, 260, 261), (255, 254, 261, 262), (249, 390, 391, 256), (250, 249, 256, 257), (251, 250, 257, 258), (252, 251, 258, 259), (253, 252, 259, 260), (258, 257, 264, 265), (259, 258, 265, 266), (260, 259, 266, 267), (261, 260, 267, 268), (262, 261, 268, 269), (256, 391, 392, 263), (257, 256, 263, 264), (269, 268, 275, 276), (263, 392, 393, 270), (264, 263, 270, 271), (265, 264, 271, 272), (266, 265, 272, 273), (267, 266, 273, 274), (268, 267, 274, 275), (273, 272, 279, 280), (274, 273, 280, 281), (275, 274, 281, 282), (276, 275, 282, 283), (270, 393, 394, 277), (271, 270, 277, 278), (272, 271, 278, 279), (277, 394, 395, 284), (278, 277, 284, 285), (279, 278, 285, 286), (280, 279, 286, 287), (281, 280, 287, 288), (282, 281, 288, 289), (283, 282, 289, 290), (287, 286, 293, 294), (288, 287, 294, 295), (289, 288, 295, 296), (290, 289, 296, 297), (284, 395, 396, 291), (285, 284, 291, 292), (286, 285, 292, 293), (291, 396, 401, 298), (292, 291, 298, 299), (293, 292, 299, 300), (294, 293, 300, 301), (295, 294, 301, 302), (296, 295, 302, 303), (297, 296, 303, 304), (302, 301, 308, 309), (303, 302, 309, 310), (304, 303, 310, 311), (298, 401, 400, 305), (299, 298, 305, 306), (300, 299, 306, 307), (301, 300, 307, 308), (305, 400, 397, 312), (306, 305, 312, 313), (307, 306, 313, 314), (308, 307, 314, 315), (309, 308, 315, 316), (310, 309, 316, 317), (311, 310, 317, 318), (316, 315, 322, 323), (317, 316, 323, 324), (318, 317, 324, 325), (312, 397, 399, 319), (313, 312, 319, 320), (314, 313, 320, 321), (315, 314, 321, 322), (320, 319, 326, 327), (321, 320, 327, 328), (322, 321, 328, 329), (323, 322, 329, 330), (324, 323, 330, 331), (325, 324, 331, 332), (319, 399, 398, 326), (331, 330, 337, 338), (332, 331, 338, 339), (326, 398, 403, 333), (327, 326, 333, 334), (328, 327, 334, 335), (329, 328, 335, 336), (330, 329, 336, 337), (335, 334, 341, 342), (336, 335, 342, 343), (337, 336, 343, 344), (338, 337, 344, 345), (339, 338, 345, 346), (333, 403, 404, 340), (334, 333, 340, 341), (346, 345, 352, 353), (340, 404, 407, 347), (341, 340, 347, 348), (342, 341, 348, 349), (343, 342, 349, 350), (344, 343, 350, 351), (345, 344, 351, 352), (349, 348, 355, 356), (350, 349, 356, 357), (351, 350, 357, 358), (352, 351, 358, 359), (353, 352, 359, 360), (347, 407, 410, 354), (348, 347, 354, 355), (360, 359, 366, 367), (354, 410, 411, 361), (355, 354, 361, 362), (356, 355, 362, 363), (357, 356, 363, 364), (358, 357, 364, 365), (359, 358, 365, 366), (364, 363, 370, 371), (365, 364, 371, 372), (366, 365, 372, 373), (367, 366, 373, 374), (361, 411, 416, 368), (362, 361, 368, 369), (363, 362, 369, 370), (368, 416, 413, 375), (369, 368, 375, 376), (370, 369, 376, 377), (371, 370, 377, 378), (372, 371, 378, 379), (373, 372, 379, 380), (374, 373, 380, 381), (378, 377, 163, 382), (379, 378, 382, 383), (380, 379, 383, 384), (381, 380, 384, 164), (375, 413, 414, 161), (376, 375, 161, 162), (377, 376, 162, 163), (353, 360, 417), (367, 374, 417), (227, 234, 417), (241, 248, 417), (269, 276, 417), (381, 164, 417), (255, 262, 417), (283, 290, 417), (220, 227, 417), (297, 304, 417), (234, 241, 417), (248, 255, 417), (262, 269, 417), (276, 283, 417), (178, 185, 417), (290, 297, 417), (304, 311, 417), (346, 353, 417), (192, 199, 417), (318, 325, 417), (332, 339, 417), (360, 367, 417), (380, 381, 417), (206, 213, 417), (164, 171, 417), (374, 381, 417), (311, 318, 417), (171, 178, 417), (325, 332, 417), (339, 346, 417), (185, 192, 417), (199, 206, 417), (213, 220, 417)])
me_sphere.polygons.foreach_set('use_smooth', [1, 1, 0, 0, 1, 1, 1, 1, 0, 0, 0, 1, 1, 1, 0, 1, 1, 1, 0, 0, 0, 1, 1, 1, 0, 1, 1, 0, 0, 1, 0, 1, 1, 1, 0, 1, 0, 0, 1, 1, 0, 1, 1, 1, 0, 1, 0, 0, 1, 1, 0, 1, 1, 1, 0, 0, 0, 1, 1, 1, 0, 1, 1, 1, 0, 0, 0, 1, 1, 1, 1, 1, 1, 0, 0, 0, 1, 1, 1, 0, 1, 1, 0, 0, 1, 0, 1, 1, 1, 0, 1, 1, 0, 0, 1, 0, 1, 1, 1, 0, 1, 0, 0, 0, 1, 1, 0, 0, 1, 1, 1, 0, 0, 0, 1, 0, 0, 0, 0, 0, 1, 1, 0, 0, 1, 1, 1, 0, 0, 0, 0, 0, 0, 0, 0, 1, 1, 1, 1, 1, 1, 0, 0, 0, 0, 0, 0, 0, 0, 0, 1, 1, 1, 0, 1, 1, 1, 0, 0, 0, 0, 0, 0, 0, 0, 0, 1, 1, 1, 0, 1, 1, 0, 0, 0, 0, 0, 1, 0, 0, 0, 1, 1, 1, 0, 0, 1, 1, 0, 0, 0, 1, 1, 1, 0, 1, 1, 0, 1, 1, 1, 1, 0, 1, 1, 0, 1, 1, 0, 1, 1, 1, 0, 1, 1, 1, 0, 1, 1, 0, 1, 1, 0, 1, 1, 1, 0, 1, 1, 0, 1, 1, 0, 1, 1, 0, 1, 1, 1, 0, 1, 1, 0, 1, 1, 0, 1, 1, 1, 0, 1, 1, 1, 0, 1, 1, 0, 1, 1, 0, 1, 1, 0, 1, 1, 1, 0, 1, 1, 0, 1, 1, 0, 1, 1, 1, 0, 1, 1, 1, 0, 1, 1, 0, 1, 1, 0, 1, 1, 1, 1, 1, 1, 0, 1, 1, 0, 1, 1, 0, 1, 1, 1, 0, 1, 1, 0, 1, 1, 0, 1, 1, 0, 1, 1, 1, 0, 1, 1, 1, 0, 1, 1, 0, 1, 1, 0, 1, 1, 1, 0, 1, 1, 0, 1, 1, 0, 1, 1, 1, 0, 1, 1, 1, 0, 1, 1, 0, 1, 1, 0, 1, 1, 0, 1, 1, 1, 0, 1, 1, 0, 1, 1, 0, 1, 1, 1, 1, 1, 1, 0, 1, 1, 0, 1, 1, 0, 1, 1, 1, 0, 1, 1, 1, 0, 1, 1, 0, 1, 1, 0, 1, 1, 1, 0, 1, 1, 0, 1, 1, 0, 1, 1, 0, 1, 1, 1, 0, 1, 1, 1, 0, 1, 1, 0, 1, 0, 0, 0, 0, 0, 0, 0, 0, 0, 0, 0, 0, 0, 0, 0, 0, 0, 0, 0, 0, 0, 0, 0, 0, 0, 0, 0, 0, 0, 0, 0, 0, 0])
me_sphere.use_remesh_preserve_volume = False
me_sphere.use_remesh_preserve_attributes = False
me_sphere.use_mirror_vertex_groups = False
me_sphere.update()

# ---- objects
ob_sphere_001 = bpy.data.objects.new('Sphere.001', me_sphere_002)
ob_sphere = bpy.data.objects.new('Sphere', me_sphere)

# ---- transforms, parenting, visibility, modifiers, constraints
ob_sphere_001.location = (0.0, 0.0, -0.2248)
ob_sphere_001.scale = (0.96, 0.96, 0.1895)
ob_sphere_001.lineart.crease_threshold = 0.0
ob_sphere.location = (0.0, 0.0, 0.0)
ob_sphere.lineart.crease_threshold = 0.0

# ---- collection membership
col_collection_1.objects.link(ob_sphere_001)
col_collection_1.objects.link(ob_sphere)

# ---- scene / render settings (as saved in the file)
scene.frame_start = 1; scene.frame_end = 250; scene.frame_set(1)
scene.render.engine = 'BLENDER_EEVEE_NEXT'
scene.render.resolution_percentage = 50
scene.render.dither_intensity = 0.0
scene.cycles.use_denoising = False
scene.cycles.samples = 128
scene.cycles.sampling_pattern = 'TABULATED_SOBOL'
scene.cycles.use_adaptive_sampling = False
scene.cycles.use_light_tree = False
scene.cycles.blur_glossy = 0.0
scene.cycles.sample_clamp_indirect = 0.0
scene.view_settings.view_transform = 'Standard'
bpy.context.view_layer.update()

# ---- added for rendering (the .blend has no active camera and no usable light): camera, sun
cam_auto = bpy.data.cameras.new('AutoCamera')
cam_auto.lens = 50.0
cam_auto.sensor_width = 36.0
cam_auto.clip_end = 1000.0
ob_auto_camera = bpy.data.objects.new('AutoCamera', cam_auto)
scene.collection.objects.link(ob_auto_camera)
ob_auto_camera.location = (2.91206, -3.49447, 2.18021)
ob_auto_camera.rotation_euler = (1.09748, -7.21219e-08, 0.694738)
scene.camera = ob_auto_camera
light_auto_sun = bpy.data.lights.new('AutoSun', 'SUN')
light_auto_sun.energy = 3.0
light_auto_sun.angle = 0.0523599
ob_auto_sun = bpy.data.objects.new('AutoSun', light_auto_sun)
scene.collection.objects.link(ob_auto_sun)
ob_auto_sun.rotation_euler = (0.872665, 0.174533, 0.523599)
bpy.context.view_layer.update()
